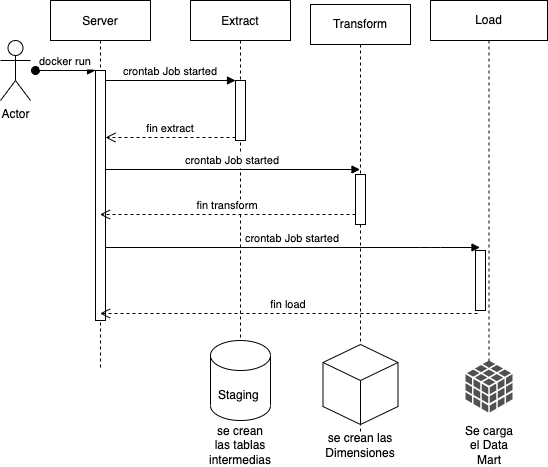

The diagram above was exported from draw.io. Its source (the exported page's mxGraphModel, read from the mxfile embedded in the PNG):
<mxGraphModel dx="786" dy="572" grid="1" gridSize="10" guides="1" tooltips="1" connect="1" arrows="1" fold="1" page="1" pageScale="1" pageWidth="850" pageHeight="1100" math="0" shadow="0">
  <root>
    <mxCell id="0" />
    <mxCell id="1" parent="0" />
    <mxCell id="3nuBFxr9cyL0pnOWT2aG-1" value="Server" style="shape=umlLifeline;perimeter=lifelinePerimeter;container=1;collapsible=0;recursiveResize=0;rounded=0;shadow=0;strokeWidth=1;" parent="1" vertex="1">
      <mxGeometry x="100" y="80" width="100" height="370" as="geometry" />
    </mxCell>
    <mxCell id="3nuBFxr9cyL0pnOWT2aG-2" value="" style="points=[];perimeter=orthogonalPerimeter;rounded=0;shadow=0;strokeWidth=1;" parent="3nuBFxr9cyL0pnOWT2aG-1" vertex="1">
      <mxGeometry x="45" y="70" width="10" height="250" as="geometry" />
    </mxCell>
    <mxCell id="3nuBFxr9cyL0pnOWT2aG-3" value="docker run" style="verticalAlign=bottom;startArrow=oval;endArrow=block;startSize=8;shadow=0;strokeWidth=1;" parent="3nuBFxr9cyL0pnOWT2aG-1" target="3nuBFxr9cyL0pnOWT2aG-2" edge="1">
      <mxGeometry relative="1" as="geometry">
        <mxPoint x="-15" y="70" as="sourcePoint" />
      </mxGeometry>
    </mxCell>
    <mxCell id="3nuBFxr9cyL0pnOWT2aG-5" value="Extract" style="shape=umlLifeline;perimeter=lifelinePerimeter;container=1;collapsible=0;recursiveResize=0;rounded=0;shadow=0;strokeWidth=1;" parent="1" vertex="1">
      <mxGeometry x="240" y="80" width="100" height="370" as="geometry" />
    </mxCell>
    <mxCell id="uzjG_PR23v_R86ypI8TO-16" value="" style="html=1;points=[];perimeter=orthogonalPerimeter;" vertex="1" parent="3nuBFxr9cyL0pnOWT2aG-5">
      <mxGeometry x="45" y="80" width="10" height="60" as="geometry" />
    </mxCell>
    <mxCell id="uzjG_PR23v_R86ypI8TO-11" value="crontab Job started" style="verticalAlign=bottom;endArrow=block;shadow=0;strokeWidth=1;" edge="1" parent="3nuBFxr9cyL0pnOWT2aG-5" target="uzjG_PR23v_R86ypI8TO-9">
      <mxGeometry relative="1" as="geometry">
        <mxPoint x="-85" y="169.0000000000001" as="sourcePoint" />
        <mxPoint x="140" y="169" as="targetPoint" />
      </mxGeometry>
    </mxCell>
    <mxCell id="3nuBFxr9cyL0pnOWT2aG-7" value="fin extract" style="verticalAlign=bottom;endArrow=open;dashed=1;endSize=8;exitX=0;exitY=0.95;shadow=0;strokeWidth=1;" parent="1" target="3nuBFxr9cyL0pnOWT2aG-2" edge="1">
      <mxGeometry relative="1" as="geometry">
        <mxPoint x="275" y="236" as="targetPoint" />
        <mxPoint x="285" y="217" as="sourcePoint" />
      </mxGeometry>
    </mxCell>
    <mxCell id="3nuBFxr9cyL0pnOWT2aG-8" value="crontab Job started" style="verticalAlign=bottom;endArrow=block;entryX=0;entryY=0;shadow=0;strokeWidth=1;" parent="1" source="3nuBFxr9cyL0pnOWT2aG-2" edge="1">
      <mxGeometry relative="1" as="geometry">
        <mxPoint x="275" y="160" as="sourcePoint" />
        <mxPoint x="285" y="160" as="targetPoint" />
      </mxGeometry>
    </mxCell>
    <mxCell id="uzjG_PR23v_R86ypI8TO-3" value="Actor" style="shape=umlActor;verticalLabelPosition=bottom;verticalAlign=top;html=1;" vertex="1" parent="1">
      <mxGeometry x="50" y="120" width="30" height="60" as="geometry" />
    </mxCell>
    <mxCell id="uzjG_PR23v_R86ypI8TO-9" value="Transform" style="shape=umlLifeline;perimeter=lifelinePerimeter;whiteSpace=wrap;html=1;container=1;collapsible=0;recursiveResize=0;outlineConnect=0;" vertex="1" parent="1">
      <mxGeometry x="360" y="84" width="100" height="430" as="geometry" />
    </mxCell>
    <mxCell id="uzjG_PR23v_R86ypI8TO-12" value="" style="html=1;points=[];perimeter=orthogonalPerimeter;" vertex="1" parent="uzjG_PR23v_R86ypI8TO-9">
      <mxGeometry x="45" y="170" width="10" height="50" as="geometry" />
    </mxCell>
    <mxCell id="uzjG_PR23v_R86ypI8TO-13" value="fin transform" style="verticalAlign=bottom;endArrow=open;dashed=1;endSize=8;exitX=0;exitY=0.95;shadow=0;strokeWidth=1;" edge="1" parent="uzjG_PR23v_R86ypI8TO-9" target="3nuBFxr9cyL0pnOWT2aG-1">
      <mxGeometry relative="1" as="geometry">
        <mxPoint x="-85" y="210" as="targetPoint" />
        <mxPoint x="45" y="210" as="sourcePoint" />
      </mxGeometry>
    </mxCell>
    <mxCell id="uzjG_PR23v_R86ypI8TO-25" value="" style="html=1;whiteSpace=wrap;shape=isoCube2;backgroundOutline=1;isoAngle=15;" vertex="1" parent="uzjG_PR23v_R86ypI8TO-9">
      <mxGeometry x="12.5" y="340" width="75" height="80" as="geometry" />
    </mxCell>
    <mxCell id="uzjG_PR23v_R86ypI8TO-10" value="Load" style="shape=umlLifeline;perimeter=lifelinePerimeter;whiteSpace=wrap;html=1;container=1;collapsible=0;recursiveResize=0;outlineConnect=0;" vertex="1" parent="1">
      <mxGeometry x="480" y="80" width="117" height="370" as="geometry" />
    </mxCell>
    <mxCell id="uzjG_PR23v_R86ypI8TO-14" value="" style="html=1;points=[];perimeter=orthogonalPerimeter;" vertex="1" parent="uzjG_PR23v_R86ypI8TO-10">
      <mxGeometry x="45" y="250" width="10" height="60" as="geometry" />
    </mxCell>
    <mxCell id="uzjG_PR23v_R86ypI8TO-17" value="crontab Job started" style="verticalAlign=bottom;endArrow=block;shadow=0;strokeWidth=1;" edge="1" parent="1">
      <mxGeometry relative="1" as="geometry">
        <mxPoint x="155" y="327" as="sourcePoint" />
        <mxPoint x="529.5" y="327" as="targetPoint" />
        <Array as="points">
          <mxPoint x="480" y="327" />
        </Array>
      </mxGeometry>
    </mxCell>
    <mxCell id="uzjG_PR23v_R86ypI8TO-18" value="fin load" style="verticalAlign=bottom;endArrow=open;dashed=1;endSize=8;exitX=0.2;exitY=1.05;shadow=0;strokeWidth=1;exitDx=0;exitDy=0;exitPerimeter=0;" edge="1" parent="1" source="uzjG_PR23v_R86ypI8TO-14" target="3nuBFxr9cyL0pnOWT2aG-1">
      <mxGeometry relative="1" as="geometry">
        <mxPoint x="280" y="390" as="targetPoint" />
        <mxPoint x="535.5" y="390" as="sourcePoint" />
      </mxGeometry>
    </mxCell>
    <mxCell id="uzjG_PR23v_R86ypI8TO-19" value="" style="shape=cylinder3;whiteSpace=wrap;html=1;boundedLbl=1;backgroundOutline=1;size=15;" vertex="1" parent="1">
      <mxGeometry x="260" y="420" width="60" height="80" as="geometry" />
    </mxCell>
    <mxCell id="uzjG_PR23v_R86ypI8TO-20" value="Staging&amp;nbsp;" style="text;html=1;strokeColor=none;fillColor=none;align=center;verticalAlign=middle;whiteSpace=wrap;rounded=0;" vertex="1" parent="1">
      <mxGeometry x="260" y="460" width="60" height="30" as="geometry" />
    </mxCell>
    <mxCell id="uzjG_PR23v_R86ypI8TO-21" value="se crean las tablas intermedias" style="text;html=1;strokeColor=none;fillColor=none;align=center;verticalAlign=middle;whiteSpace=wrap;rounded=0;" vertex="1" parent="1">
      <mxGeometry x="260" y="510" width="60" height="30" as="geometry" />
    </mxCell>
    <mxCell id="uzjG_PR23v_R86ypI8TO-23" value="se crean las Dimensiones" style="text;html=1;strokeColor=none;fillColor=none;align=center;verticalAlign=middle;whiteSpace=wrap;rounded=0;" vertex="1" parent="1">
      <mxGeometry x="380" y="510" width="60" height="30" as="geometry" />
    </mxCell>
    <mxCell id="uzjG_PR23v_R86ypI8TO-24" value="" style="sketch=0;shadow=0;dashed=0;html=1;strokeColor=none;fillColor=#505050;labelPosition=center;verticalLabelPosition=bottom;verticalAlign=top;outlineConnect=0;align=center;shape=mxgraph.office.databases.database_cube;" vertex="1" parent="1">
      <mxGeometry x="515" y="440" width="47" height="52" as="geometry" />
    </mxCell>
    <mxCell id="uzjG_PR23v_R86ypI8TO-26" value="Se carga el Data Mart" style="text;html=1;strokeColor=none;fillColor=none;align=center;verticalAlign=middle;whiteSpace=wrap;rounded=0;" vertex="1" parent="1">
      <mxGeometry x="508.5" y="510" width="60" height="30" as="geometry" />
    </mxCell>
  </root>
</mxGraphModel>